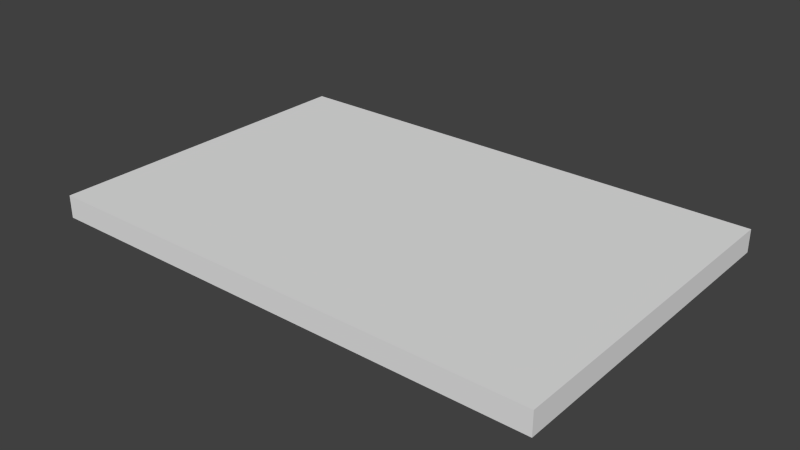 # Source: room02c_crystal_lift.blend  (saved by Blender 2.74.0; exported with 4.5.12 LTS)
import bpy
from mathutils import Matrix  # noqa: F401  (used for matrix-valued properties, if any)

bpy.ops.wm.read_factory_settings(use_empty=True)
scene = bpy.context.scene
scene.name = 'Scene'

# ---- collections
col_collection_1 = bpy.data.collections.new('Collection 1'); scene.collection.children.link(col_collection_1)

# ---- world
world_world = bpy.data.worlds.new('World'); scene.world = world_world
world_world.color = (0.05088, 0.05088, 0.05088)
world_world.use_sun_shadow = False
world_world.sun_shadow_jitter_overblur = 0.0
world_world.cycles.sampling_method = 'MANUAL'
world_world.cycles.sample_map_resolution = 256

# ---- meshes
me_cube_011 = bpy.data.meshes.new('Cube.011')
me_cube_011.from_pydata([(-3.243, -2.143, -0.1448), (-3.243, -2.143, 0.1448), (-3.243, 2.143, -0.1448), (-3.243, 2.143, 0.1448), (3.243, -2.143, -0.1448), (3.243, -2.143, 0.1448), (3.243, 2.143, -0.1448), (3.243, 2.143, 0.1448)], [], [(1, 3, 2, 0), (3, 7, 6, 2), (7, 5, 4, 6), (5, 1, 0, 4), (0, 2, 6, 4), (5, 7, 3, 1)])
_uv = me_cube_011.uv_layers.new(name='UVMap')
_uv.uv.foreach_set('vector', [0.9693, 0.5, 0.9693, 0.0, 1.0, 0.0, 1.0, 0.5, 0.9386, 0.7564, 0.9386, 0.0, 0.9693, 0.0, 0.9693, 0.7564, 0.9693, 1.0, 0.9693, 0.5, 1.0, 0.5, 1.0, 1.0, 0.9386, 0.0, 0.9386, 0.7564, 0.908, 0.7564, 0.908, 0.0, 0.908, 0.7564, 0.454, 0.7564, 0.454, 5.562e-08, 0.908, 0.0, 0.0, 5.562e-08, 0.454, 0.0, 0.454, 0.7564, 1.515e-07, 0.7564])
me_cube_011.use_remesh_preserve_volume = False
me_cube_011.use_remesh_preserve_attributes = False
me_cube_011.use_mirror_vertex_groups = False
me_cube_011.update()

# ---- objects
ob_crystal_lift = bpy.data.objects.new('crystal_lift', me_cube_011)

# ---- transforms, parenting, visibility, modifiers, constraints
ob_crystal_lift.location = (-101.2, -107.7, -12.12)
ob_crystal_lift.lineart.crease_threshold = 0.0

# ---- collection membership
col_collection_1.objects.link(ob_crystal_lift)

# ---- scene / render settings (as saved in the file)
scene.frame_start = 1; scene.frame_end = 101; scene.frame_set(42)
scene.render.engine = 'BLENDER_EEVEE_NEXT'
scene.render.resolution_percentage = 50
scene.render.dither_intensity = 0.0
scene.cycles.use_denoising = False
scene.cycles.samples = 10
scene.cycles.sampling_pattern = 'TABULATED_SOBOL'
scene.cycles.light_sampling_threshold = 0.0
scene.cycles.use_adaptive_sampling = False
scene.cycles.use_light_tree = False
scene.cycles.blur_glossy = 0.0
scene.cycles.pixel_filter_type = 'GAUSSIAN'
scene.cycles.sample_clamp_indirect = 0.0
scene.view_settings.view_transform = 'Standard'
bpy.context.view_layer.update()

# ---- added for rendering (the .blend has no active camera and no usable light): camera, sun
cam_auto = bpy.data.cameras.new('AutoCamera')
cam_auto.lens = 50.0
cam_auto.sensor_width = 36.0
cam_auto.clip_end = 1000.0
ob_auto_camera = bpy.data.objects.new('AutoCamera', cam_auto)
scene.collection.objects.link(ob_auto_camera)
ob_auto_camera.location = (-93.9729, -116.373, -6.3611)
ob_auto_camera.rotation_euler = (1.09748, -7.21219e-08, 0.694738)
scene.camera = ob_auto_camera
light_auto_sun = bpy.data.lights.new('AutoSun', 'SUN')
light_auto_sun.energy = 3.0
light_auto_sun.angle = 0.0523599
ob_auto_sun = bpy.data.objects.new('AutoSun', light_auto_sun)
scene.collection.objects.link(ob_auto_sun)
ob_auto_sun.rotation_euler = (0.872665, 0.174533, 0.523599)
bpy.context.view_layer.update()
